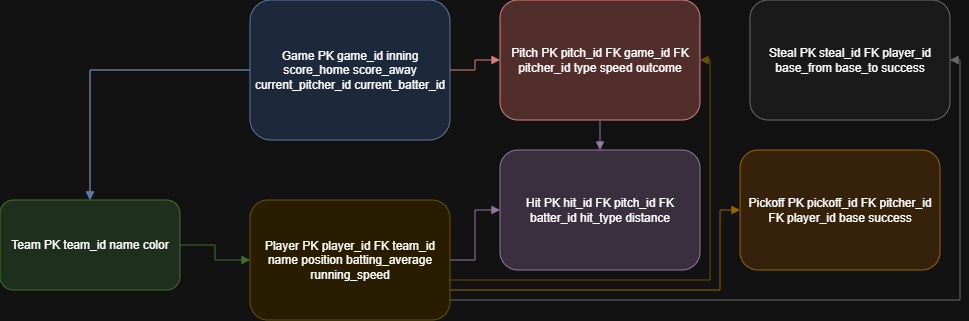

The diagram above was exported from draw.io. Its source (the exported page's mxGraphModel, read from the mxfile embedded in the PNG):
<mxGraphModel dx="872" dy="412" grid="1" gridSize="10" guides="1" tooltips="1" connect="1" arrows="1" fold="1" page="1" pageScale="1" pageWidth="827" pageHeight="1169" math="0" shadow="0">
  <root>
    <mxCell id="0" />
    <mxCell id="1" parent="0" />
    <mxCell id="game" value="Game PK game_id inning score_home score_away current_pitcher_id current_batter_id" style="rounded=1;whiteSpace=wrap;html=1;fillColor=#dae8fc;strokeColor=#6c8ebf;" parent="1" vertex="1">
      <mxGeometry x="300" y="50" width="200" height="140" as="geometry" />
    </mxCell>
    <mxCell id="team" value="Team PK team_id name color" style="rounded=1;whiteSpace=wrap;html=1;fillColor=#d5e8d4;strokeColor=#82b366;" parent="1" vertex="1">
      <mxGeometry x="50" y="250" width="180" height="90" as="geometry" />
    </mxCell>
    <mxCell id="player" value="Player PK player_id FK team_id name position batting_average running_speed" style="rounded=1;whiteSpace=wrap;html=1;fillColor=#fff2cc;strokeColor=#d6b656;" parent="1" vertex="1">
      <mxGeometry x="300" y="250" width="200" height="120" as="geometry" />
    </mxCell>
    <mxCell id="pitch" value="Pitch PK pitch_id FK game_id FK pitcher_id type speed outcome" style="rounded=1;whiteSpace=wrap;html=1;fillColor=#f8cecc;strokeColor=#b85450;" parent="1" vertex="1">
      <mxGeometry x="550" y="50" width="200" height="120" as="geometry" />
    </mxCell>
    <mxCell id="hit" value="Hit PK hit_id FK pitch_id FK batter_id hit_type distance" style="rounded=1;whiteSpace=wrap;html=1;fillColor=#e1d5e7;strokeColor=#9673a6;" parent="1" vertex="1">
      <mxGeometry x="550" y="200" width="200" height="120" as="geometry" />
    </mxCell>
    <mxCell id="steal" value="Steal PK steal_id FK player_id base_from base_to success" style="rounded=1;whiteSpace=wrap;html=1;fillColor=#f5f5f5;strokeColor=#999999;" parent="1" vertex="1">
      <mxGeometry x="800" y="50" width="200" height="120" as="geometry" />
    </mxCell>
    <mxCell id="pickoff" value="Pickoff PK pickoff_id FK pitcher_id FK player_id base success" style="rounded=1;whiteSpace=wrap;html=1;fillColor=#ffe6cc;strokeColor=#d79b00;" parent="1" vertex="1">
      <mxGeometry x="790" y="200" width="200" height="120" as="geometry" />
    </mxCell>
    <mxCell id="rel_game_team1" style="edgeStyle=orthogonalEdgeStyle;rounded=0;strokeColor=#6c8ebf;endArrow=block;endFill=1;" parent="1" source="game" target="team" edge="1">
      <mxGeometry relative="1" as="geometry" />
    </mxCell>
    <mxCell id="rel_game_team2" style="edgeStyle=orthogonalEdgeStyle;rounded=0;strokeColor=#6c8ebf;endArrow=block;endFill=1;" parent="1" source="game" target="team" edge="1">
      <mxGeometry relative="1" as="geometry" />
    </mxCell>
    <mxCell id="rel_team_player" style="edgeStyle=orthogonalEdgeStyle;rounded=0;strokeColor=#82b366;endArrow=block;endFill=1;" parent="1" source="team" target="player" edge="1">
      <mxGeometry relative="1" as="geometry" />
    </mxCell>
    <mxCell id="rel_game_pitch" style="edgeStyle=orthogonalEdgeStyle;rounded=0;strokeColor=#b85450;endArrow=block;endFill=1;" parent="1" source="game" target="pitch" edge="1">
      <mxGeometry relative="1" as="geometry" />
    </mxCell>
    <mxCell id="rel_player_pitch" style="edgeStyle=orthogonalEdgeStyle;rounded=0;strokeColor=#d6b656;endArrow=block;endFill=1;" parent="1" source="player" target="pitch" edge="1">
      <mxGeometry relative="1" as="geometry">
        <Array as="points">
          <mxPoint x="760" y="330" />
          <mxPoint x="760" y="110" />
        </Array>
      </mxGeometry>
    </mxCell>
    <mxCell id="rel_pitch_hit" style="edgeStyle=orthogonalEdgeStyle;rounded=0;strokeColor=#9673a6;endArrow=block;endFill=1;" parent="1" source="pitch" target="hit" edge="1">
      <mxGeometry relative="1" as="geometry" />
    </mxCell>
    <mxCell id="rel_player_hit" style="edgeStyle=orthogonalEdgeStyle;rounded=0;strokeColor=#9673a6;endArrow=block;endFill=1;" parent="1" source="player" target="hit" edge="1">
      <mxGeometry relative="1" as="geometry" />
    </mxCell>
    <mxCell id="rel_player_steal" style="edgeStyle=orthogonalEdgeStyle;rounded=0;strokeColor=#999999;endArrow=block;endFill=1;" parent="1" source="player" target="steal" edge="1">
      <mxGeometry relative="1" as="geometry">
        <Array as="points">
          <mxPoint x="1010" y="350" />
          <mxPoint x="1010" y="110" />
        </Array>
      </mxGeometry>
    </mxCell>
    <mxCell id="rel_player_pickoff" style="edgeStyle=orthogonalEdgeStyle;rounded=0;strokeColor=#d79b00;endArrow=block;endFill=1;" parent="1" source="player" target="pickoff" edge="1">
      <mxGeometry relative="1" as="geometry">
        <Array as="points">
          <mxPoint x="770" y="340" />
          <mxPoint x="770" y="260" />
        </Array>
      </mxGeometry>
    </mxCell>
  </root>
</mxGraphModel>